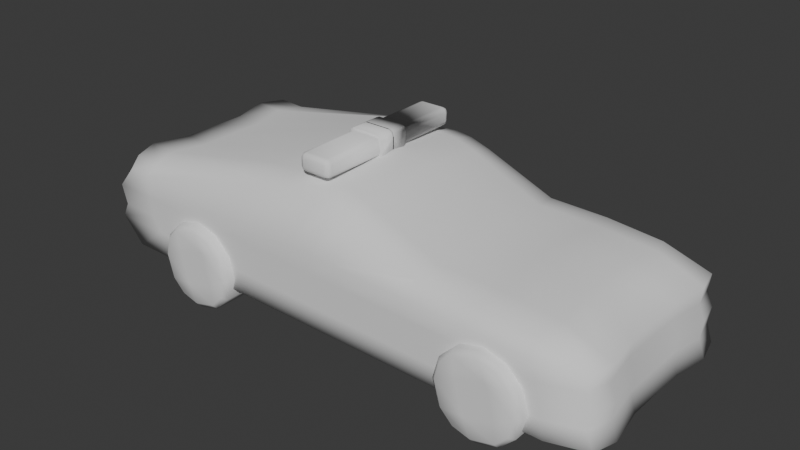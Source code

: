 # Source: car_placeholder.blend  (saved by Blender 5.0.119; exported with 4.5.12 LTS)
import bpy
from mathutils import Matrix  # noqa: F401  (used for matrix-valued properties, if any)

bpy.ops.wm.read_factory_settings(use_empty=True)
scene = bpy.context.scene
scene.name = 'Scene'

# ---- collections
col_collection = bpy.data.collections.new('Collection'); scene.collection.children.link(col_collection)

# ---- world
world_world = bpy.data.worlds.new('World'); scene.world = world_world
world_world.use_nodes = True; world_world.node_tree.nodes.clear()
_N = world_world.node_tree.nodes; _L = world_world.node_tree.links
n0 = _N.new('ShaderNodeOutputWorld'); n0.name = 'World Output'; n0.location = (200, 100)
n1 = _N.new('ShaderNodeBackground'); n1.name = 'Background'; n1.location = (-200, 100)
n1.inputs[0].default_value = (0.05088, 0.05088, 0.05088, 1.0)
_L.new(n1.outputs[0], n0.inputs[0])
n0.is_active_output = True
world_world.color = (0.05088, 0.05088, 0.05088)
world_world.sun_shadow_jitter_overblur = 0.0

# ---- meshes
me_circle = bpy.data.meshes.new('Circle')
me_circle.from_pydata([(1.408, -0.5603, 0.6879), (1.231, -0.5603, 0.6402), (1.101, -0.5603, 0.5101), (1.053, -0.5603, 0.3324), (1.101, -0.5603, 0.1547), (1.231, -0.5603, 0.02455), (1.408, -0.5603, -0.02307), (1.586, -0.5603, 0.02455), (1.716, -0.5603, 0.1547), (1.764, -0.5603, 0.3324), (1.716, -0.5603, 0.5101), (1.586, -0.5603, 0.6402), (1.495, -0.9803, 0.4943), (1.252, -0.9803, 0.4292), (1.565, -0.9803, 0.2356), (1.322, -0.9803, 0.1705), (1.428, -0.9803, 0.6454), (1.408, -0.9403, 0.6879), (1.231, -0.9403, 0.6402), (1.235, -0.9803, 0.5939), (1.101, -0.9403, 0.5101), (1.133, -0.9803, 0.4908), (1.053, -0.9403, 0.3324), (1.096, -0.9803, 0.3531), (1.101, -0.9403, 0.1547), (1.148, -0.9803, 0.158), (1.231, -0.9403, 0.02455), (1.249, -0.9803, 0.05727), (1.408, -0.9403, -0.02307), (1.389, -0.9803, 0.01944), (1.586, -0.9403, 0.02455), (1.581, -0.9803, 0.07089), (1.716, -0.9403, 0.1547), (1.684, -0.9803, 0.174), (1.764, -0.9403, 0.3324), (1.721, -0.9803, 0.3117), (1.716, -0.9403, 0.5101), (1.669, -0.9803, 0.5067), (1.586, -0.9403, 0.6402), (1.568, -0.9803, 0.6075), (-1.222, -0.5603, 0.6879), (-1.399, -0.5603, 0.6402), (-1.529, -0.5603, 0.5101), (-1.577, -0.5603, 0.3324), (-1.529, -0.5603, 0.1547), (-1.399, -0.5603, 0.02455), (-1.222, -0.5603, -0.02307), (-1.044, -0.5603, 0.02455), (-0.9137, -0.5603, 0.1547), (-0.8661, -0.5603, 0.3324), (-0.9137, -0.5603, 0.5101), (-1.044, -0.5603, 0.6402), (-1.135, -0.9803, 0.4943), (-1.378, -0.9803, 0.4292), (-1.065, -0.9803, 0.2356), (-1.308, -0.9803, 0.1705), (-1.202, -0.9803, 0.6454), (-1.222, -0.9403, 0.6879), (-1.399, -0.9403, 0.6402), (-1.395, -0.9803, 0.5939), (-1.529, -0.9403, 0.5101), (-1.497, -0.9803, 0.4908), (-1.577, -0.9403, 0.3324), (-1.534, -0.9803, 0.3531), (-1.529, -0.9403, 0.1547), (-1.482, -0.9803, 0.158), (-1.399, -0.9403, 0.02455), (-1.381, -0.9803, 0.05727), (-1.222, -0.9403, -0.02307), (-1.241, -0.9803, 0.01944), (-1.044, -0.9403, 0.02455), (-1.049, -0.9803, 0.07089), (-0.9137, -0.9403, 0.1547), (-0.9457, -0.9803, 0.174), (-0.8661, -0.9403, 0.3324), (-0.9086, -0.9803, 0.3117), (-0.9137, -0.9403, 0.5101), (-0.9609, -0.9803, 0.5067), (-1.044, -0.9403, 0.6402), (-1.062, -0.9803, 0.6075), (0.795, -0.7976, 0.8911), (2.109, -0.7976, 0.722), (1.728, -0.7976, 0.8424), (1.274, -0.7976, 0.8829), (2.093, -0.7976, 0.5922), (2.142, -0.7976, 0.4705), (2.126, -0.7976, 0.3407), (2.174, -0.7976, 0.1947), (-1.965, -0.8953, 0.2535), (-2.154, -0.8953, 0.4589), (-2.095, -0.8953, 0.5762), (-2.141, -0.8953, 0.7327), (-1.991, -0.8953, 0.9088), (-2.013, -0.7976, 0.9903), (-1.795, -0.7976, 0.9773), (-0.6506, -0.7976, 1.172), (-0.08981, -0.7976, 1.198), (0.04712, -0.7976, 1.181), (0.2167, -0.7976, 1.126), (1.818, 0.004727, 0.4786), (1.846, 0.004727, 0.3485), (-1.079, 0.0, 0.2409), (-0.4877, 0.0, 0.2325), (0.1036, 0.0, 0.2241), (0.6948, 0.0, 0.2157), (1.286, 0.0, 0.2073), (1.877, 0.0, 0.1989), (0.2167, 0.0, 1.241), (0.04712, 0.0, 1.297), (-0.08981, 0.0, 1.313), (-0.6506, 0.0, 1.287), (-1.795, 0.0, 0.9773), (-2.013, 0.0, 0.9903), (-1.991, 0.0, 0.9088), (-2.141, 0.0, 0.7327), (-2.095, 0.0, 0.5762), (-2.154, 0.0, 0.4589), (-1.965, 0.0, 0.2535), (1.877, -0.8953, 0.1989), (1.286, -0.8953, 0.2073), (0.6948, -0.8953, 0.2157), (0.1036, -0.8953, 0.2241), (-0.4877, -0.8953, 0.2325), (-1.079, -0.8953, 0.2409), (2.174, 0.0, 0.1947), (2.126, 0.0, 0.3407), (2.142, 0.0, 0.4705), (2.093, 0.0, 0.5922), (1.274, 0.0, 0.9411), (1.728, 0.0, 0.9005), (1.846, -0.8953, 0.3485), (1.818, -0.8953, 0.4786), (1.791, -0.8953, 0.6022), (1.763, -0.8953, 0.7378), (1.283, -0.8953, 0.364), (1.281, -0.8953, 0.492), (1.279, -0.8953, 0.6192), (1.277, -0.8953, 0.76), (0.7172, -0.8953, 0.3796), (0.7345, -0.8953, 0.5057), (0.7524, -0.8953, 0.6367), (0.7723, -0.8953, 0.7829), (0.1227, -0.8953, 0.396), (0.1365, -0.8953, 0.5206), (0.1517, -0.8953, 0.6567), (0.1688, -0.8953, 0.8104), (-0.192, -0.8953, 0.2283), (2.109, 0.0, 0.722), (-0.1528, -0.8953, 0.4036), (-0.1252, -0.8953, 0.5271), (-0.09432, -0.8953, 0.6648), (-0.05941, -0.8953, 0.8208), (-0.4219, -0.8953, 0.4111), (-0.3769, -0.8953, 0.5334), (-0.3257, -0.8953, 0.6725), (-0.2676, -0.8953, 0.8303), (-1.003, -0.8953, 0.4271), (-0.9533, -0.8953, 0.5478), (-0.8945, -0.8953, 0.6914), (-0.8271, -0.8953, 0.8558), (-1.618, -0.8953, 0.2485), (0.795, 0.0, 0.9492), (-1.703, -0.8953, 0.4464), (-1.774, -0.8953, 0.5682), (-1.782, -0.8953, 0.7208), (-1.794, -0.8953, 0.8998), (1.791, 0.004727, 0.6022), (1.763, 0.004727, 0.7378), (1.283, 0.004727, 0.364), (1.281, 0.004727, 0.492), (1.279, 0.004727, 0.6192), (1.277, 0.004727, 0.76), (0.7172, 0.004727, 0.3796), (0.7345, 0.004727, 0.5057), (0.7524, 0.004727, 0.6367), (0.7723, 0.004727, 0.7829), (0.1227, 0.004727, 0.396), (0.1365, 0.004727, 0.5206), (0.1517, 0.004727, 0.6567), (0.1688, 0.004727, 0.8104), (-0.192, 0.0, 0.2283), (-0.1528, 0.004727, 0.4036), (-0.1252, 0.004727, 0.5271), (-0.09432, 0.004727, 0.6648), (-0.05941, 0.004727, 0.8208), (-0.4219, 0.004727, 0.4111), (-0.3769, 0.004727, 0.5334), (-0.3257, 0.004727, 0.6725), (-0.2676, 0.004727, 0.8303), (-1.003, 0.004727, 0.4271), (-0.9533, 0.004727, 0.5478), (-0.8945, 0.004727, 0.6914), (-0.8271, 0.004727, 0.8558), (-1.618, 0.0, 0.2485), (-1.703, 0.004727, 0.4464), (-1.774, 0.004727, 0.5682), (-1.782, 0.004727, 0.7208), (-1.794, 0.004727, 0.8998), (-2.013, -0.2812, 0.9903), (-1.795, -0.2812, 0.9773), (-0.192, -0.2812, 0.2283), (-0.4877, -0.2812, 0.2325), (2.126, -0.2812, 0.3407), (2.174, -0.2812, 0.1947), (-0.6506, -0.2812, 1.254), (-1.079, -0.2812, 0.2409), (-1.618, -0.2812, 0.2485), (-1.965, -0.2812, 0.2535), (2.093, -0.2812, 0.5922), (2.142, -0.2812, 0.4705), (-0.08981, -0.2812, 1.28), (-2.154, -0.2812, 0.4589), (2.109, -0.2812, 0.722), (0.04712, -0.2812, 1.264), (-2.095, -0.2812, 0.5762), (1.877, -0.2812, 0.1989), (1.728, -0.2812, 0.886), (0.2167, -0.2812, 1.209), (-2.141, -0.2812, 0.7327), (1.286, -0.2812, 0.2073), (1.274, -0.2812, 0.9266), (0.795, -0.2812, 0.9347), (-1.991, -0.2812, 0.9088), (0.6948, -0.2812, 0.2157), (0.1036, -0.2812, 0.2241), (-1.859, -0.5883, 0.9902), (-0.5054, -0.5883, 0.2191), (2.222, -0.5883, 0.1799), (-0.6741, -0.5883, 1.234), (-1.118, -0.5883, 0.2277), (-2.035, -0.5883, 0.2408), (2.188, -0.5883, 0.4655), (-0.09351, -0.5883, 1.261), (-2.23, -0.5883, 0.4534), (0.04827, -0.5883, 1.244), (-2.17, -0.5883, 0.575), (1.943, -0.5883, 0.1843), (0.2238, -0.5883, 1.187), (-2.217, -0.5883, 0.737), (1.331, -0.5883, 0.193), (0.8227, -0.5883, 0.9235), (-2.062, -0.5883, 0.9193), (0.7189, -0.5883, 0.2017), (-2.085, -0.5883, 1.004), (-0.1993, -0.5883, 0.2147), (2.171, -0.5883, 0.3311), (-1.675, -0.5883, 0.2357), (2.138, -0.5883, 0.5915), (2.155, -0.5883, 0.7259), (1.789, -0.5883, 0.8731), (1.318, -0.5883, 0.9151), (0.1067, -0.5883, 0.2104), (-0.3078, -0.6331, 1.288), (-0.3101, -0.6744, 1.329), (-0.3514, -0.6331, 1.329), (-0.3089, -0.6623, 1.3), (-0.3334, -0.657, 1.305), (-0.3398, -0.6623, 1.329), (-0.3381, -0.6331, 1.3), (-0.3514, -0.6331, 1.395), (-0.3101, -0.6744, 1.395), (-0.3083, -0.6331, 1.436), (-0.3393, -0.6623, 1.395), (-0.3335, -0.657, 1.419), (-0.3092, -0.6623, 1.424), (-0.3388, -0.6331, 1.424), (-0.08035, -0.6331, 1.329), (-0.1216, -0.6744, 1.329), (-0.1239, -0.6331, 1.288), (-0.09243, -0.6623, 1.329), (-0.09827, -0.657, 1.305), (-0.1228, -0.6623, 1.3), (-0.09309, -0.6331, 1.3), (-0.1234, -0.6331, 1.436), (-0.1216, -0.6744, 1.395), (-0.08035, -0.6331, 1.395), (-0.1225, -0.6623, 1.424), (-0.09817, -0.657, 1.419), (-0.09205, -0.6623, 1.395), (-0.09334, -0.6331, 1.424), (-0.3514, -0.1377, 1.332), (-0.3077, -0.1284, 1.288), (-0.3386, -0.1312, 1.301), (-0.3548, -0.1318, 1.393), (-0.3082, -0.1284, 1.436), (-0.3397, -0.1294, 1.424), (-0.124, -0.1284, 1.288), (-0.07333, -0.1354, 1.332), (-0.09109, -0.1305, 1.301), (-0.08035, -0.1329, 1.393), (-0.1235, -0.1284, 1.436), (-0.09299, -0.1298, 1.424), (-0.3213, -0.142, 1.266), (-0.3651, -0.142, 1.328), (-0.3651, -0.1007, 1.266), (-0.3523, -0.142, 1.284), (-0.3219, -0.142, 1.458), (-0.3651, -0.142, 1.407), (-0.3525, -0.142, 1.443), (-0.06659, -0.142, 1.328), (-0.1104, -0.142, 1.266), (-0.06659, -0.1007, 1.266), (-0.07941, -0.142, 1.284), (-0.06659, -0.142, 1.407), (-0.1098, -0.142, 1.458), (-0.07923, -0.142, 1.443), (-0.3219, 0.004727, 1.458), (-0.3525, 0.004727, 1.443), (-0.3651, 0.004727, 1.407), (-0.1098, 0.004727, 1.458), (-0.07923, 0.004727, 1.443), (-0.06659, 0.004727, 1.407), (-0.3651, 0.004727, 1.266), (-0.06659, 0.004727, 1.266)], [], [(13, 15, 14, 12), (19, 16, 17, 18), (21, 19, 18, 20), (23, 21, 20, 22), (25, 23, 22, 24), (27, 25, 24, 26), (29, 27, 26, 28), (31, 29, 28, 30), (33, 31, 30, 32), (35, 33, 32, 34), (37, 35, 34, 36), (39, 37, 36, 38), (16, 39, 38, 17), (19, 13, 12, 16), (17, 38, 11, 0), (18, 17, 0, 1), (16, 12, 37, 39), (21, 23, 13, 19), (20, 18, 1, 2), (22, 20, 2, 3), (23, 25, 15, 13), (24, 22, 3, 4), (25, 27, 29, 15), (26, 24, 4, 5), (28, 26, 5, 6), (15, 29, 31, 14), (30, 28, 6, 7), (14, 31, 33, 35), (32, 30, 7, 8), (34, 32, 8, 9), (12, 14, 35, 37), (36, 34, 9, 10), (38, 36, 10, 11), (53, 55, 54, 52), (59, 56, 57, 58), (61, 59, 58, 60), (63, 61, 60, 62), (65, 63, 62, 64), (67, 65, 64, 66), (69, 67, 66, 68), (71, 69, 68, 70), (73, 71, 70, 72), (75, 73, 72, 74), (77, 75, 74, 76), (79, 77, 76, 78), (56, 79, 78, 57), (59, 53, 52, 56), (57, 78, 51, 40), (58, 57, 40, 41), (56, 52, 77, 79), (61, 63, 53, 59), (60, 58, 41, 42), (62, 60, 42, 43), (63, 65, 55, 53), (64, 62, 43, 44), (65, 67, 69, 55), (66, 64, 44, 45), (68, 66, 45, 46), (55, 69, 71, 54), (70, 68, 46, 47), (54, 71, 73, 75), (72, 70, 47, 48), (74, 72, 48, 49), (52, 54, 75, 77), (76, 74, 49, 50), (78, 76, 50, 51), (175, 174, 178, 179), (99, 100, 168, 169), (166, 99, 169, 170), (128, 171, 175, 161), (167, 166, 170, 171), (169, 168, 172, 173), (174, 173, 177, 178), (147, 167, 129), (170, 169, 173, 174), (161, 175, 179, 107), (125, 124, 106, 100), (171, 170, 174, 175), (172, 104, 103, 176), (126, 125, 100, 99), (129, 167, 171, 128), (173, 172, 176, 177), (179, 178, 183, 184), (100, 106, 105, 168), (178, 177, 182, 183), (168, 105, 104, 172), (127, 126, 99, 166), (147, 127, 166, 167), (194, 193, 117, 116), (197, 196, 114, 113), (196, 195, 115, 114), (163, 90, 89, 162), (164, 91, 90, 163), (165, 92, 91, 164), (94, 93, 92, 165), (162, 89, 88, 160), (81, 133, 132, 84), (84, 132, 131, 85), (85, 131, 130, 86), (86, 130, 118, 87), (81, 82, 133), (133, 137, 136, 132), (132, 136, 135, 131), (131, 135, 134, 130), (130, 134, 119, 118), (82, 83, 137, 133), (137, 141, 140, 136), (136, 140, 139, 135), (135, 139, 138, 134), (134, 138, 120, 119), (83, 80, 141, 137), (141, 145, 144, 140), (140, 144, 143, 139), (139, 143, 142, 138), (138, 142, 121, 120), (80, 98, 145, 141), (111, 197, 113, 112), (145, 151, 150, 144), (144, 150, 149, 143), (143, 149, 148, 142), (142, 148, 146, 121), (98, 97, 151, 145), (151, 155, 154, 150), (150, 154, 153, 149), (149, 153, 152, 148), (148, 152, 122, 146), (97, 96, 155, 151), (155, 159, 158, 154), (154, 158, 157, 153), (153, 157, 156, 152), (152, 156, 123, 122), (96, 95, 159, 155), (156, 162, 160, 123), (159, 165, 164, 158), (158, 164, 163, 157), (157, 163, 162, 156), (195, 194, 116, 115), (95, 94, 165, 159), (177, 176, 181, 182), (176, 103, 180, 181), (107, 179, 184, 108), (184, 183, 187, 188), (183, 182, 186, 187), (182, 181, 185, 186), (181, 180, 102, 185), (108, 184, 188, 109), (188, 187, 191, 192), (187, 186, 190, 191), (186, 185, 189, 190), (185, 102, 101, 189), (109, 188, 192, 110), (189, 101, 193, 194), (192, 191, 196, 197), (191, 190, 195, 196), (190, 189, 194, 195), (110, 192, 197, 111), (199, 111, 112, 198), (201, 102, 180, 200), (203, 124, 125, 202), (204, 110, 111, 199), (205, 101, 102, 201), (207, 117, 193, 206), (209, 126, 127, 208), (210, 109, 110, 204), (211, 116, 117, 207), (208, 127, 147, 212), (213, 108, 109, 210), (214, 115, 116, 211), (215, 106, 124, 203), (212, 147, 129, 216), (217, 107, 108, 213), (218, 114, 115, 214), (219, 105, 106, 215), (216, 129, 128, 220), (221, 161, 107, 217), (222, 113, 114, 218), (223, 104, 105, 219), (200, 180, 103, 224), (220, 128, 161, 221), (206, 193, 101, 205), (198, 112, 113, 222), (224, 103, 104, 223), (202, 125, 126, 209), (245, 202, 209, 231), (251, 224, 223, 242), (243, 198, 222, 241), (246, 206, 205, 229), (250, 220, 221, 240), (244, 200, 224, 251), (242, 223, 219, 239), (241, 222, 218, 238), (240, 221, 217, 237), (249, 216, 220, 250), (239, 219, 215, 236), (238, 218, 214, 235), (237, 217, 213, 234), (248, 212, 216, 249), (236, 215, 203, 227), (235, 214, 211, 233), (234, 213, 210, 232), (247, 208, 212, 248), (233, 211, 207, 230), (232, 210, 204, 228), (231, 209, 208, 247), (230, 207, 206, 246), (229, 205, 201, 226), (228, 204, 199, 225), (227, 203, 202, 245), (226, 201, 200, 244), (225, 199, 198, 243), (94, 225, 243, 93), (122, 226, 244, 146), (87, 227, 245, 86), (95, 228, 225, 94), (123, 229, 226, 122), (88, 230, 246, 160), (85, 231, 247, 84), (96, 232, 228, 95), (89, 233, 230, 88), (84, 247, 248, 81), (97, 234, 232, 96), (90, 235, 233, 89), (118, 236, 227, 87), (81, 248, 249, 82), (98, 237, 234, 97), (91, 238, 235, 90), (119, 239, 236, 118), (82, 249, 250, 83), (80, 240, 237, 98), (92, 241, 238, 91), (120, 242, 239, 119), (146, 244, 251, 121), (83, 250, 240, 80), (160, 246, 229, 123), (93, 243, 241, 92), (121, 251, 242, 120), (86, 245, 231, 85), (252, 255, 256, 258), (253, 257, 256, 255), (254, 258, 256, 257), (259, 262, 263, 265), (260, 264, 263, 262), (261, 265, 263, 264), (266, 269, 270, 272), (267, 271, 270, 269), (268, 272, 270, 271), (273, 276, 277, 279), (274, 278, 277, 276), (275, 279, 277, 278), (292, 295, 294), (295, 293, 294), (299, 302, 301), (302, 300, 301), (281, 252, 258, 282), (282, 258, 254, 280), (253, 260, 262, 257), (257, 262, 259, 254), (290, 273, 279, 291), (291, 279, 275, 289), (274, 267, 269, 278), (278, 269, 266, 275), (252, 268, 271, 255), (255, 271, 267, 253), (273, 261, 264, 276), (276, 264, 260, 274), (297, 283, 285, 298), (298, 285, 284, 296), (261, 284, 285, 265), (265, 285, 283, 259), (280, 293, 295, 282), (282, 295, 292, 281), (268, 286, 288, 272), (272, 288, 287, 266), (304, 290, 291, 305), (305, 291, 289, 303), (286, 300, 302, 288), (288, 302, 299, 287), (309, 304, 305, 310), (310, 305, 303, 311), (254, 259, 283, 280), (267, 274, 260, 253), (281, 286, 268, 252), (290, 284, 261, 273), (287, 289, 275, 266), (286, 281, 292, 300), (280, 283, 297, 293), (284, 290, 304, 296), (289, 287, 299, 303), (312, 313, 301, 300, 292, 294), (309, 306, 296, 304), (313, 311, 303, 299, 301), (298, 307, 308, 297), (296, 306, 307, 298), (294, 293, 297, 308, 312)])
me_circle.polygons.foreach_set('use_smooth', [True] * 294)
_uv = me_circle.uv_layers.new(name='UVMap')
_uv.uv.foreach_set('vector', [0.0, 0.0, 0.0, 0.0, 0.0, 0.0, 0.0, 0.0, 0.0, 0.0, 0.0, 0.0, 0.0, 0.0, 0.0, 0.0, 0.0, 0.0, 0.0, 0.0, 0.0, 0.0, 0.0, 0.0, 0.0, 0.0, 0.0, 0.0, 0.0, 0.0, 0.0, 0.0, 0.0, 0.0, 0.0, 0.0, 0.0, 0.0, 0.0, 0.0, 0.0, 0.0, 0.0, 0.0, 0.0, 0.0, 0.0, 0.0, 0.0, 0.0, 0.0, 0.0, 0.0, 0.0, 0.0, 0.0, 0.0, 0.0, 0.0, 0.0, 0.0, 0.0, 0.0, 0.0, 0.0, 0.0, 0.0, 0.0, 0.0, 0.0, 0.0, 0.0, 0.0, 0.0, 0.0, 0.0, 0.0, 0.0, 0.0, 0.0, 0.0, 0.0, 0.0, 0.0, 0.0, 0.0, 0.0, 0.0, 0.0, 0.0, 0.0, 0.0, 0.0, 0.0, 0.0, 0.0, 0.0, 0.0, 0.0, 0.0, 0.0, 0.0, 0.0, 0.0, 0.0, 0.0, 0.0, 0.0, 0.0, 0.0, 0.0, 0.0, 0.0, 0.0, 0.0, 0.0, 0.0, 0.0, 0.0, 0.0, 0.0, 0.0, 0.0, 0.0, 0.0, 0.0, 0.0, 0.0, 0.0, 0.0, 0.0, 0.0, 0.0, 0.0, 0.0, 0.0, 0.0, 0.0, 0.0, 0.0, 0.0, 0.0, 0.0, 0.0, 0.0, 0.0, 0.0, 0.0, 0.0, 0.0, 0.0, 0.0, 0.0, 0.0, 0.0, 0.0, 0.0, 0.0, 0.0, 0.0, 0.0, 0.0, 0.0, 0.0, 0.0, 0.0, 0.0, 0.0, 0.0, 0.0, 0.0, 0.0, 0.0, 0.0, 0.0, 0.0, 0.0, 0.0, 0.0, 0.0, 0.0, 0.0, 0.0, 0.0, 0.0, 0.0, 0.0, 0.0, 0.0, 0.0, 0.0, 0.0, 0.0, 0.0, 0.0, 0.0, 0.0, 0.0, 0.0, 0.0, 0.0, 0.0, 0.0, 0.0, 0.0, 0.0, 0.0, 0.0, 0.0, 0.0, 0.0, 0.0, 0.0, 0.0, 0.0, 0.0, 0.0, 0.0, 0.0, 0.0, 0.0, 0.0, 0.0, 0.0, 0.0, 0.0, 0.0, 0.0, 0.0, 0.0, 0.0, 0.0, 0.0, 0.0, 0.0, 0.0, 0.0, 0.0, 0.0, 0.0, 0.0, 0.0, 0.0, 0.0, 0.0, 0.0, 0.0, 0.0, 0.0, 0.0, 0.0, 0.0, 0.0, 0.0, 0.0, 0.0, 0.0, 0.0, 0.0, 0.0, 0.0, 0.0, 0.0, 0.0, 0.0, 0.0, 0.0, 0.0, 0.0, 0.0, 0.0, 0.0, 0.0, 0.0, 0.0, 0.0, 0.0, 0.0, 0.0, 0.0, 0.0, 0.0, 0.0, 0.0, 0.0, 0.0, 0.0, 0.0, 0.0, 0.0, 0.0, 0.0, 0.0, 0.0, 0.0, 0.0, 0.0, 0.0, 0.0, 0.0, 0.0, 0.0, 0.0, 0.0, 0.0, 0.0, 0.0, 0.0, 0.0, 0.0, 0.0, 0.0, 0.0, 0.0, 0.0, 0.0, 0.0, 0.0, 0.0, 0.0, 0.0, 0.0, 0.0, 0.0, 0.0, 0.0, 0.0, 0.0, 0.0, 0.0, 0.0, 0.0, 0.0, 0.0, 0.0, 0.0, 0.0, 0.0, 0.0, 0.0, 0.0, 0.0, 0.0, 0.0, 0.0, 0.0, 0.0, 0.0, 0.0, 0.0, 0.0, 0.0, 0.0, 0.0, 0.0, 0.0, 0.0, 0.0, 0.0, 0.0, 0.0, 0.0, 0.0, 0.0, 0.0, 0.0, 0.0, 0.0, 0.0, 0.0, 0.0, 0.0, 0.0, 0.0, 0.0, 0.0, 0.0, 0.0, 0.0, 0.0, 0.0, 0.0, 0.0, 0.0, 0.0, 0.0, 0.0, 0.0, 0.0, 0.0, 0.0, 0.0, 0.0, 0.0, 0.0, 0.0, 0.0, 0.0, 0.0, 0.0, 0.0, 0.0, 0.0, 0.0, 0.0, 0.0, 0.0, 0.0, 0.0, 0.0, 0.0, 0.0, 0.0, 0.0, 0.0, 0.0, 0.0, 0.0, 0.0, 0.0, 0.0, 0.0, 0.0, 0.0, 0.0, 0.0, 0.0, 0.0, 0.0, 0.0, 0.0, 0.0, 0.0, 0.0, 0.0, 0.0, 0.0, 0.0, 0.0, 0.0, 0.0, 0.0, 0.0, 0.0, 0.0, 0.0, 0.0, 0.0, 0.0, 0.0, 0.0, 0.0, 0.0, 0.0, 0.0, 0.0, 0.0, 0.0, 0.0, 0.0, 0.0, 0.0, 0.0, 0.0, 0.0, 0.0, 0.0, 0.0, 0.0, 0.0, 0.0, 0.0, 0.0, 0.0, 0.0, 0.0, 0.0, 0.0, 0.0, 0.0, 0.0, 0.0, 0.0, 0.0, 0.0, 0.0, 0.0, 0.0, 0.0, 0.0, 0.0, 0.0, 0.0, 0.0, 0.0, 0.0, 0.0, 0.0, 0.0, 0.0, 0.0, 0.0, 0.0, 0.0, 0.0, 0.0, 0.0, 0.0, 0.0, 0.0, 0.0, 0.0, 0.0, 0.0, 0.0, 0.0, 0.0, 0.0, 0.0, 0.0, 0.0, 0.0, 0.0, 0.0, 0.0, 0.0, 0.0, 0.0, 0.0, 0.0, 0.0, 0.0, 0.0, 0.0, 0.0, 0.0, 0.0, 0.0, 0.0, 0.0, 0.0, 0.0, 0.0, 0.0, 0.0, 0.0, 0.0, 0.0, 0.0, 0.0, 0.0, 0.0, 0.0, 0.0, 0.0, 0.0, 0.0, 0.0, 0.0, 0.0, 0.0, 0.0, 0.0, 0.0, 0.0, 0.0, 0.0, 0.0, 0.0, 0.0, 0.0, 0.0, 0.0, 0.0, 0.0, 0.0, 0.0, 0.0, 0.0, 0.0, 0.0, 0.0, 0.0, 0.0, 0.0, 0.0, 0.0, 0.0, 0.0, 0.0, 0.0, 0.0, 0.0, 0.0, 0.0, 0.0, 0.0, 0.0, 0.0, 0.0, 0.0, 0.0, 0.0, 0.0, 0.0, 0.0, 0.0, 0.0, 0.0, 0.0, 0.0, 0.0, 0.0, 0.0, 0.0, 0.0, 0.0, 0.0, 0.0, 0.0, 0.0, 0.0, 0.0, 0.0, 0.0, 0.0, 0.0, 0.0, 0.0, 0.0, 0.0, 0.0, 0.0, 0.0, 0.0, 0.0, 0.0, 0.0, 0.0, 0.0, 0.0, 0.0, 0.0, 0.0, 0.0, 0.0, 0.0, 0.0, 0.0, 0.0, 0.0, 0.0, 0.0, 0.0, 0.0, 0.0, 0.0, 0.0, 0.0, 0.0, 0.0, 0.0, 0.0, 0.0, 0.0, 0.0, 0.0, 0.0, 0.0, 0.0, 0.0, 0.0, 0.0, 0.0, 0.0, 0.0, 0.0, 0.0, 0.0, 0.0, 0.0, 0.0, 0.0, 0.0, 0.0, 0.0, 0.0, 0.0, 0.0, 0.0, 0.0, 0.0, 0.0, 0.0, 0.0, 0.0, 0.0, 0.0, 0.0, 0.0, 0.0, 0.0, 0.0, 0.0, 0.0, 0.0, 0.0, 0.0, 0.0, 0.0, 0.0, 0.0, 0.0, 0.0, 0.0, 0.0, 0.0, 0.0, 0.0, 0.0, 0.0, 0.0, 0.0, 0.0, 0.0, 0.0, 0.0, 0.0, 0.0, 0.0, 0.0, 0.0, 0.0, 0.0, 0.0, 0.0, 0.0, 0.0, 0.0, 0.0, 0.0, 0.0, 0.0, 0.0, 0.0, 0.0, 0.0, 0.0, 0.0, 0.0, 0.0, 0.0, 0.0, 0.0, 0.0, 0.0, 0.0, 0.0, 0.0, 0.0, 0.0, 0.0, 0.0, 0.0, 0.0, 0.0, 0.0, 0.0, 0.0, 0.0, 0.0, 0.0, 0.0, 0.0, 0.0, 0.0, 0.0, 0.0, 0.0, 0.0, 0.0, 0.0, 0.0, 0.0, 0.0, 0.0, 0.0, 0.0, 0.0, 0.0, 0.0, 0.0, 0.0, 0.0, 0.0, 0.0, 0.0, 0.0, 0.0, 0.0, 0.0, 0.0, 0.0, 0.0, 0.0, 0.0, 0.0, 0.0, 0.0, 0.0, 0.0, 0.0, 0.0, 0.0, 0.0, 0.0, 0.0, 0.0, 0.0, 0.0, 0.0, 0.0, 0.0, 0.0, 0.0, 0.0, 0.0, 0.0, 0.0, 0.0, 0.0, 0.0, 0.0, 0.0, 0.0, 0.0, 0.0, 0.0, 0.0, 0.0, 0.0, 0.0, 0.0, 0.0, 0.0, 0.0, 0.0, 0.0, 0.0, 0.0, 0.0, 0.0, 0.0, 0.0, 0.0, 0.0, 0.0, 0.0, 0.0, 0.0, 0.0, 0.0, 0.0, 0.0, 0.0, 0.0, 0.0, 0.0, 0.0, 0.0, 0.0, 0.0, 0.0, 0.0, 0.0, 0.0, 0.0, 0.0, 0.0, 0.0, 0.0, 0.0, 0.0, 0.0, 0.0, 0.0, 0.0, 0.0, 0.0, 0.0, 0.0, 0.0, 0.0, 0.0, 0.0, 0.0, 0.0, 0.0, 0.0, 0.0, 0.0, 0.0, 0.0, 0.0, 0.0, 0.0, 0.0, 0.0, 0.0, 0.0, 0.0, 0.0, 0.0, 0.0, 0.0, 0.0, 0.0, 0.0, 0.0, 0.0, 0.0, 0.0, 0.0, 0.0, 0.0, 0.0, 0.0, 0.0, 0.0, 0.0, 0.0, 0.0, 0.0, 0.0, 0.0, 0.0, 0.0, 0.0, 0.0, 0.0, 0.0, 0.0, 0.0, 0.0, 0.0, 0.0, 0.0, 0.0, 0.0, 0.0, 0.0, 0.0, 0.0, 0.0, 0.0, 0.0, 0.0, 0.0, 0.0, 0.0, 0.0, 0.0, 0.0, 0.0, 0.0, 0.0, 0.0, 0.0, 0.0, 0.0, 0.0, 0.0, 0.0, 0.0, 0.0, 0.0, 0.0, 0.0, 0.0, 0.0, 0.0, 0.0, 0.0, 0.0, 0.0, 0.0, 0.0, 0.0, 0.0, 0.0, 0.0, 0.0, 0.0, 0.0, 0.0, 0.0, 0.0, 0.0, 0.0, 0.0, 0.0, 0.0, 0.0, 0.0, 0.0, 0.0, 0.0, 0.0, 0.0, 0.0, 0.0, 0.0, 0.0, 0.0, 0.0, 0.0, 0.0, 0.0, 0.0, 0.0, 0.0, 0.0, 0.0, 0.0, 0.0, 0.0, 0.0, 0.0, 0.0, 0.0, 0.0, 0.0, 0.0, 0.0, 0.0, 0.0, 0.0, 0.0, 0.0, 0.0, 0.0, 0.0, 0.0, 0.0, 0.0, 0.0, 0.0, 0.0, 0.0, 0.0, 0.0, 0.0, 0.0, 0.0, 0.0, 0.0, 0.0, 0.0, 0.0, 0.0, 0.0, 0.0, 0.0, 0.0, 0.0, 0.0, 0.0, 0.0, 0.0, 0.0, 0.0, 0.0, 0.0, 0.0, 0.0, 0.0, 0.0, 0.0, 0.0, 0.0, 0.0, 0.0, 0.0, 0.0, 0.0, 0.0, 0.0, 0.0, 0.0, 0.0, 0.0, 0.0, 0.0, 0.0, 0.0, 0.0, 0.0, 0.0, 0.0, 0.0, 0.0, 0.0, 0.0, 0.0, 0.0, 0.0, 0.0, 0.0, 0.0, 0.0, 0.0, 0.0, 0.0, 0.0, 0.0, 0.0, 0.0, 0.0, 0.0, 0.0, 0.0, 0.0, 0.0, 0.0, 0.0, 0.0, 0.0, 0.0, 0.0, 0.0, 0.0, 0.0, 0.0, 0.0, 0.0, 0.0, 0.0, 0.0, 0.0, 0.0, 0.0, 0.0, 0.0, 0.0, 0.0, 0.0, 0.0, 0.0, 0.0, 0.0, 0.0, 0.0, 0.0, 0.0, 0.0, 0.0, 0.0, 0.0, 0.0, 0.0, 0.0, 0.0, 0.0, 0.0, 0.0, 0.0, 0.0, 0.0, 0.0, 0.0, 0.0, 0.0, 0.0, 0.0, 0.0, 0.0, 0.0, 0.0, 0.0, 0.0, 0.0, 0.0, 0.0, 0.0, 0.0, 0.0, 0.0, 0.0, 0.0, 0.0, 0.0, 0.0, 0.0, 0.0, 0.0, 0.0, 0.0, 0.0, 0.0, 0.0, 0.0, 0.0, 0.0, 0.0, 0.0, 0.0, 0.0, 0.0, 0.0, 0.0, 0.0, 0.0, 0.0, 0.0, 0.0, 0.0, 0.0, 0.0, 0.0, 0.0, 0.0, 0.0, 0.0, 0.0, 0.0, 0.0, 0.0, 0.0, 0.0, 0.0, 0.0, 0.0, 0.0, 0.0, 0.0, 0.0, 0.0, 0.0, 0.0, 0.0, 0.0, 0.0, 0.0, 0.0, 0.0, 0.0, 0.0, 0.0, 0.0, 0.0, 0.0, 0.0, 0.0, 0.0, 0.0, 0.0, 0.0, 0.0, 0.0, 0.0, 0.0, 0.0, 0.0, 0.0, 0.0, 0.0, 0.0, 0.0, 0.0, 0.0, 0.0, 0.0, 0.0, 0.0, 0.0, 0.0, 0.0, 0.0, 0.0, 0.0, 0.0, 0.0, 0.0, 0.0, 0.0, 0.0, 0.0, 0.0, 0.0, 0.0, 0.0, 0.0, 0.0, 0.0, 0.0, 0.0, 0.0, 0.0, 0.0, 0.0, 0.0, 0.0, 0.0, 0.0, 0.0, 0.0, 0.0, 0.0, 0.0, 0.0, 0.0, 0.0, 0.0, 0.0, 0.0, 0.0, 0.0, 0.0, 0.0, 0.0, 0.0, 0.0, 0.0, 0.0, 0.0, 0.0, 0.0, 0.0, 0.0, 0.0, 0.0, 0.0, 0.0, 0.0, 0.0, 0.0, 0.0, 0.0, 0.0, 0.0, 0.0, 0.0, 0.0, 0.0, 0.0, 0.0, 0.0, 0.0, 0.0, 0.0, 0.0, 0.0, 0.0, 0.0, 0.0, 0.0, 0.0, 0.0, 0.0, 0.0, 0.0, 0.0, 0.0, 0.0, 0.0, 0.0, 0.0, 0.0, 0.0, 0.0, 0.0, 0.0, 0.0, 0.0, 0.0, 0.0, 0.0, 0.0, 0.0, 0.0, 0.0, 0.0, 0.0, 0.0, 0.0, 0.0, 0.0, 0.0, 0.0, 0.0, 0.0, 0.0, 0.0, 0.0, 0.0, 0.0, 0.0, 0.0, 0.0, 0.0, 0.0, 0.0, 0.0, 0.0, 0.0, 0.0, 0.0, 0.0, 0.0, 0.0, 0.0, 0.0, 0.0, 0.0, 0.0, 0.0, 0.0, 0.0, 0.0, 0.0, 0.0, 0.0, 0.0, 0.0, 0.0, 0.0, 0.0, 0.0, 0.0, 0.0, 0.0, 0.0, 0.0, 0.0, 0.0, 0.0, 0.0, 0.0, 0.0, 0.0, 0.0, 0.0, 0.0, 0.0, 0.0, 0.0, 0.0, 0.0, 0.0, 0.0, 0.0, 0.0, 0.0, 0.0, 0.0, 0.0, 0.0, 0.0, 0.0, 0.0, 0.0, 0.0, 0.0, 0.0, 0.0, 0.0, 0.0, 0.0, 0.0, 0.0, 0.0, 0.0, 0.0, 0.0, 0.0, 0.0, 0.0, 0.0, 0.0, 0.0, 0.0, 0.0, 0.0, 0.0, 0.0, 0.0, 0.0, 0.0, 0.0, 0.0, 0.0, 0.0, 0.0, 0.0, 0.0, 0.0, 0.0, 0.0, 0.0, 0.0, 0.0, 0.0, 0.0, 0.0, 0.0, 0.0, 0.0, 0.0, 0.0, 0.0, 0.0, 0.0, 0.0, 0.0, 0.0, 0.0, 0.0, 0.0, 0.0, 0.0, 0.0, 0.0, 0.0, 0.0, 0.0, 0.0, 0.0, 0.0, 0.0, 0.0, 0.0, 0.0, 0.0, 0.0, 0.0, 0.0, 0.0, 0.0, 0.0, 0.0, 0.0, 0.0, 0.0, 0.0, 0.0, 0.0, 0.0, 0.0, 0.0, 0.0, 0.0, 0.0, 0.0, 0.0, 0.0, 0.0, 0.0, 0.0, 0.0, 0.0, 0.0, 0.0, 0.0, 0.0, 0.0, 0.0, 0.0, 0.0, 0.0, 0.0, 0.0, 0.0, 0.0, 0.0, 0.0, 0.0, 0.0, 0.0, 0.0, 0.0, 0.0, 0.0, 0.0, 0.0, 0.0, 0.0, 0.0, 0.0, 0.0, 0.0, 0.0, 0.0, 0.0, 0.0, 0.0, 0.0, 0.0, 0.0, 0.0, 0.0, 0.0, 0.0, 0.0, 0.0, 0.0, 0.0, 0.0, 0.0, 0.0, 0.0, 0.0, 0.0, 0.0, 0.0, 0.0, 0.0, 0.0, 0.0, 0.0, 0.0, 0.0, 0.0, 0.0, 0.0, 0.0, 0.0, 0.0, 0.0, 0.0, 0.0, 0.0, 0.0, 0.0, 0.0, 0.0, 0.0, 0.0, 0.0, 0.0, 0.0, 0.0, 0.0, 0.0, 0.0, 0.0, 0.0, 0.0, 0.0, 0.0, 0.0, 0.0, 0.0, 0.0, 0.0, 0.0, 0.0, 0.0, 0.0, 0.0, 0.0, 0.0, 0.0, 0.0, 0.0, 0.0, 0.0, 0.0, 0.0, 0.0, 0.0, 0.0, 0.0, 0.0, 0.0, 0.0, 0.0, 0.0, 0.0, 0.0, 0.0, 0.0, 0.0, 0.0, 0.0, 0.0, 0.0, 0.0, 0.0, 0.0, 0.0, 0.0, 0.0, 0.0, 0.0, 0.0, 0.0, 0.0, 0.0, 0.0, 0.0, 0.0, 0.0, 0.0, 0.0, 0.0, 0.0, 0.0, 0.0, 0.0, 0.0, 0.0, 0.0, 0.0, 0.0, 0.0, 0.0, 0.0, 0.0, 0.0, 0.0, 0.0, 0.0, 0.0, 0.0, 0.0, 0.0, 0.0, 0.0, 0.0, 0.0, 0.0, 0.0, 0.0, 0.0, 0.0, 0.0, 0.0, 0.0, 0.0, 0.0, 0.0, 0.0, 0.0, 0.0, 0.0, 0.0, 0.0, 0.0, 0.0, 0.0, 0.0, 0.0, 0.0, 0.0, 0.0, 0.0, 0.0, 0.0, 0.0, 0.0, 0.0, 0.0, 0.0, 0.0, 0.0, 0.0, 0.0, 0.0, 0.0, 0.0, 0.0, 0.0, 0.0, 0.0, 0.0, 0.0, 0.0, 0.0, 0.0, 0.0, 0.0, 0.0, 0.0, 0.0, 0.0, 0.0, 0.0, 0.0, 0.0, 0.0, 0.0, 0.0, 0.0, 0.0, 0.0, 0.0, 0.0, 0.0, 0.0, 0.0, 0.0, 0.0, 0.0, 0.0, 0.0, 0.0, 0.0, 0.0, 0.0, 0.0, 0.0, 0.0, 0.0, 0.0, 0.0, 0.0, 0.0, 0.0, 0.0, 0.0, 0.0, 0.0, 0.0, 0.0, 0.0, 0.0, 0.0, 0.0, 0.0, 0.0, 0.0, 0.0, 0.0, 0.0, 0.0, 0.0, 0.0, 0.0, 0.0, 0.0, 0.0, 0.0, 0.0, 0.0, 0.0, 0.0, 0.0, 0.0, 0.0, 0.0, 0.0, 0.0, 0.0, 0.0, 0.0, 0.0, 0.0, 0.0, 0.0, 0.0, 0.0, 0.0, 0.0, 0.0, 0.0, 0.0, 0.0, 0.0, 0.0, 0.0, 0.0, 0.0, 0.0, 0.0, 0.0, 0.0, 0.0, 0.0, 0.0, 0.0, 0.0, 0.0, 0.0, 0.0, 0.0, 0.0, 0.0, 0.0, 0.0, 0.0, 0.0, 0.0, 0.1652, 0.7437, 0.1641, 0.75, 0.1415, 0.75, 0.125, 0.7437, 0.4446, 0.962, 0.4446, 1.0, 0.4044, 1.0, 0.375, 0.9609, 0.4446, 0.006294, 0.375, 0.006294, 0.375, 0.00266, 0.4446, 0.0, 0.5554, 0.006294, 0.5554, 0.0, 0.5956, 0.0, 0.625, 0.006294, 0.5554, 0.962, 0.625, 0.9611, 0.625, 0.9836, 0.5554, 1.0, 0.8353, 0.7437, 0.875, 0.7437, 0.875, 0.7473, 0.8361, 0.75, 0.4446, 0.7437, 0.4446, 0.75, 0.3848, 0.7546, 0.375, 0.7437, 0.4446, 0.788, 0.3554, 0.7696, 0.3848, 0.7546, 0.4446, 0.75, 0.3348, 0.7437, 0.375, 0.7437, 0.3848, 0.7546, 0.3554, 0.7696, 0.6647, 0.7437, 0.6444, 0.7694, 0.6207, 0.7491, 0.625, 0.7437, 0.5554, 0.788, 0.5554, 0.75, 0.6207, 0.7491, 0.6444, 0.7694, 0.5554, 0.7437, 0.625, 0.7437, 0.6207, 0.7491, 0.5554, 0.75, 0.1617, 0.6667, 0.1357, 0.6667, 0.125, 0.655, 0.1357, 0.6667, 0.125, 0.6667, 0.125, 0.655, 0.456, 0.6667, 0.3857, 0.6667, 0.375, 0.655, 0.3857, 0.6667, 0.3319, 0.6667, 0.375, 0.655, 0.1653, 0.6667, 0.1652, 0.7437, 0.125, 0.7437, 0.125, 0.6669, 0.375, 0.08313, 0.375, 0.006294, 0.4446, 0.006294, 0.4516, 0.08263, 0.4446, 0.962, 0.5554, 0.962, 0.5554, 1.0, 0.4446, 1.0, 0.4446, 0.0, 0.5554, 0.0, 0.5554, 0.006294, 0.4446, 0.006294, 0.6648, 0.6667, 0.6647, 0.7437, 0.625, 0.7437, 0.625, 0.6668, 0.625, 0.6668, 0.625, 0.7437, 0.5554, 0.7437, 0.552, 0.667, 0.5554, 0.788, 0.4446, 0.788, 0.4446, 0.75, 0.5554, 0.75, 0.5554, 0.75, 0.4446, 0.75, 0.4446, 0.7437, 0.5554, 0.7437, 0.1652, 0.7437, 0.3348, 0.7437, 0.3554, 0.7696, 0.1641, 0.75, 0.375, 0.9609, 0.3554, 0.7696, 0.4446, 0.788, 0.4446, 0.962, 0.6647, 0.7437, 0.8353, 0.7437, 0.8361, 0.75, 0.6444, 0.7694, 0.6444, 0.7694, 0.625, 0.9611, 0.5554, 0.962, 0.5554, 0.788, 0.5586, 0.08333, 0.5515, 0.08308, 0.625, 0.08326, 0.625, 0.08333, 0.875, 0.6667, 0.875, 0.6667, 0.8352, 0.6667, 0.8388, 0.6667, 0.8353, 0.7437, 0.8352, 0.6667, 0.875, 0.6667, 0.875, 0.7437, 0.625, 0.006294, 0.625, 0.08326, 0.5515, 0.08308, 0.5554, 0.006294, 0.4516, 0.08263, 0.456, 0.08333, 0.375, 0.08333, 0.375, 0.08313, 0.125, 0.6669, 0.125, 0.6667, 0.1617, 0.6667, 0.1653, 0.6667, 0.3348, 0.7437, 0.3347, 0.6667, 0.375, 0.6668, 0.375, 0.7437, 0.375, 0.7437, 0.375, 0.6668, 0.4526, 0.6672, 0.4446, 0.7437, 0.6612, 0.6667, 0.6648, 0.6667, 0.625, 0.6668, 0.625, 0.6667, 0.625, 0.6667, 0.625, 0.6668, 0.552, 0.667, 0.5586, 0.6667, 0.3347, 0.6667, 0.3383, 0.6667, 0.375, 0.6667, 0.375, 0.6668, 0.375, 0.6668, 0.375, 0.6667, 0.456, 0.6667, 0.4526, 0.6672, 0.6612, 0.625, 0.6612, 0.6667, 0.625, 0.6667, 0.625, 0.625, 0.625, 0.625, 0.625, 0.6667, 0.5586, 0.6667, 0.5586, 0.625, 0.4446, 0.006294, 0.5554, 0.006294, 0.5515, 0.08308, 0.4516, 0.08263, 0.4446, 0.788, 0.5554, 0.788, 0.5554, 0.962, 0.4446, 0.962, 0.1653, 0.6667, 0.3347, 0.6667, 0.3348, 0.7437, 0.1652, 0.7437, 0.6648, 0.6667, 0.8352, 0.6667, 0.8353, 0.7437, 0.6647, 0.7437, 0.4526, 0.6672, 0.552, 0.667, 0.5554, 0.7437, 0.4446, 0.7437, 0.3347, 0.6667, 0.1653, 0.6667, 0.1617, 0.6667, 0.3383, 0.6667, 0.4516, 0.08263, 0.5515, 0.08308, 0.5586, 0.08333, 0.456, 0.08333, 0.8352, 0.6667, 0.6648, 0.6667, 0.6612, 0.6667, 0.8388, 0.6667, 0.552, 0.667, 0.4526, 0.6672, 0.456, 0.6667, 0.5586, 0.6667, 0.125, 0.625, 0.375, 0.625, 0.375, 0.655, 0.3383, 0.6667, 0.1617, 0.6667, 0.125, 0.655, 0.6612, 0.625, 0.8388, 0.625, 0.8388, 0.6667, 0.6612, 0.6667, 0.375, 0.625, 0.5586, 0.625, 0.5586, 0.6667, 0.456, 0.6667, 0.375, 0.655, 0.625, 0.08333, 0.625, 0.125, 0.5586, 0.125, 0.5586, 0.08333, 0.8388, 0.6667, 0.8388, 0.625, 0.875, 0.625, 0.875, 0.6667, 0.375, 0.09504, 0.456, 0.08333, 0.5586, 0.08333, 0.5586, 0.125, 0.375, 0.125])
me_circle.materials.append(None)
me_circle.update()

# ---- objects
ob_circle = bpy.data.objects.new('Circle', me_circle)

# ---- transforms, parenting, visibility, modifiers, constraints
ob_circle.location = (0.0, -0.004727, 0.0)
_m = ob_circle.modifiers.new('Mirror', 'MIRROR')
_m.use_axis = (False, True, False)
_m.use_clip = True

# ---- collection membership
col_collection.objects.link(ob_circle)

# ---- scene / render settings (as saved in the file)
scene.frame_start = 1; scene.frame_end = 250; scene.frame_set(1)
scene.render.engine = 'BLENDER_EEVEE_NEXT'
scene.render.bake_bias = 0.0
scene.render.bake_samples = 0
scene.cycles.sampling_pattern = 'TABULATED_SOBOL'
scene.eevee.use_volume_custom_range = False
bpy.context.view_layer.update()

# ---- added for rendering (the .blend has no active camera and no usable light): camera, sun
cam_auto = bpy.data.cameras.new('AutoCamera')
cam_auto.lens = 50.0
cam_auto.sensor_width = 36.0
cam_auto.clip_end = 1000.0
ob_auto_camera = bpy.data.objects.new('AutoCamera', cam_auto)
scene.collection.objects.link(ob_auto_camera)
ob_auto_camera.location = (4.70072, -5.65066, 4.48133)
ob_auto_camera.rotation_euler = (1.09748, -7.21219e-08, 0.694738)
scene.camera = ob_auto_camera
light_auto_sun = bpy.data.lights.new('AutoSun', 'SUN')
light_auto_sun.energy = 3.0
light_auto_sun.angle = 0.0523599
ob_auto_sun = bpy.data.objects.new('AutoSun', light_auto_sun)
scene.collection.objects.link(ob_auto_sun)
ob_auto_sun.rotation_euler = (0.872665, 0.174533, 0.523599)
bpy.context.view_layer.update()
